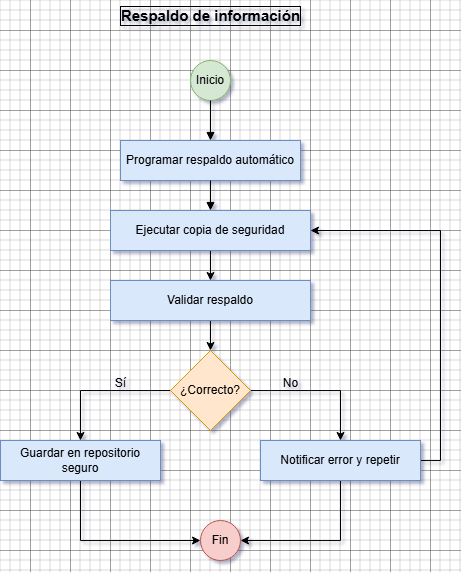

The diagram above was exported from draw.io. Its source (the exported page's mxGraphModel, read from the mxfile embedded in the PNG):
<mxGraphModel dx="1366" dy="735" grid="1" gridSize="10" guides="1" tooltips="1" connect="1" arrows="1" fold="1" page="1" pageScale="1" pageWidth="850" pageHeight="1100" math="0" shadow="0">
  <root>
    <mxCell id="0" />
    <mxCell id="1" parent="0" />
    <mxCell id="dd4xblxc-W2bF7o2j0z6-1" value="Inicio" style="ellipse;whiteSpace=wrap;html=1;fillColor=#d5e8d4;strokeColor=#82b366;" vertex="1" parent="1">
      <mxGeometry x="440" y="150" width="40" height="40" as="geometry" />
    </mxCell>
    <mxCell id="dd4xblxc-W2bF7o2j0z6-2" value="Programar respaldo automático" style="rounded=0;whiteSpace=wrap;html=1;fillColor=#dae8fc;strokeColor=#6c8ebf;" vertex="1" parent="1">
      <mxGeometry x="370" y="230" width="180" height="40" as="geometry" />
    </mxCell>
    <mxCell id="dd4xblxc-W2bF7o2j0z6-3" style="edgeStyle=orthogonalEdgeStyle;rounded=0;orthogonalLoop=1;jettySize=auto;html=1;entryX=0.5;entryY=0;entryDx=0;entryDy=0;" edge="1" parent="1" source="dd4xblxc-W2bF7o2j0z6-4" target="dd4xblxc-W2bF7o2j0z6-19">
      <mxGeometry relative="1" as="geometry" />
    </mxCell>
    <mxCell id="dd4xblxc-W2bF7o2j0z6-4" value="Ejecutar copia de seguridad" style="rounded=0;whiteSpace=wrap;html=1;fillColor=#dae8fc;strokeColor=#6c8ebf;" vertex="1" parent="1">
      <mxGeometry x="360" y="300" width="200" height="40" as="geometry" />
    </mxCell>
    <mxCell id="dd4xblxc-W2bF7o2j0z6-5" value="Fin" style="ellipse;whiteSpace=wrap;html=1;fillColor=#f8cecc;strokeColor=#b85450;" vertex="1" parent="1">
      <mxGeometry x="450" y="610" width="40" height="40" as="geometry" />
    </mxCell>
    <mxCell id="dd4xblxc-W2bF7o2j0z6-6" style="edgeStyle=orthogonalEdgeStyle;rounded=0;orthogonalLoop=1;jettySize=auto;html=1;endArrow=block;" edge="1" parent="1" source="dd4xblxc-W2bF7o2j0z6-1" target="dd4xblxc-W2bF7o2j0z6-2">
      <mxGeometry relative="1" as="geometry" />
    </mxCell>
    <mxCell id="dd4xblxc-W2bF7o2j0z6-7" style="edgeStyle=orthogonalEdgeStyle;rounded=0;orthogonalLoop=1;jettySize=auto;html=1;endArrow=block;" edge="1" parent="1" source="dd4xblxc-W2bF7o2j0z6-2" target="dd4xblxc-W2bF7o2j0z6-4">
      <mxGeometry relative="1" as="geometry" />
    </mxCell>
    <mxCell id="dd4xblxc-W2bF7o2j0z6-8" style="edgeStyle=orthogonalEdgeStyle;rounded=0;orthogonalLoop=1;jettySize=auto;html=1;entryX=0.5;entryY=0;entryDx=0;entryDy=0;" edge="1" parent="1" source="dd4xblxc-W2bF7o2j0z6-10" target="dd4xblxc-W2bF7o2j0z6-12">
      <mxGeometry relative="1" as="geometry" />
    </mxCell>
    <mxCell id="dd4xblxc-W2bF7o2j0z6-9" style="edgeStyle=orthogonalEdgeStyle;rounded=0;orthogonalLoop=1;jettySize=auto;html=1;entryX=0.5;entryY=0;entryDx=0;entryDy=0;" edge="1" parent="1" source="dd4xblxc-W2bF7o2j0z6-10" target="dd4xblxc-W2bF7o2j0z6-15">
      <mxGeometry relative="1" as="geometry" />
    </mxCell>
    <mxCell id="dd4xblxc-W2bF7o2j0z6-10" value="¿Correcto?" style="rhombus;whiteSpace=wrap;html=1;fillColor=#ffe6cc;strokeColor=#d79b00;" vertex="1" parent="1">
      <mxGeometry x="420" y="440" width="80" height="80" as="geometry" />
    </mxCell>
    <mxCell id="dd4xblxc-W2bF7o2j0z6-11" style="edgeStyle=orthogonalEdgeStyle;rounded=0;orthogonalLoop=1;jettySize=auto;html=1;entryX=0;entryY=0.5;entryDx=0;entryDy=0;" edge="1" parent="1" source="dd4xblxc-W2bF7o2j0z6-12" target="dd4xblxc-W2bF7o2j0z6-5">
      <mxGeometry relative="1" as="geometry">
        <mxPoint x="390" y="620" as="targetPoint" />
        <Array as="points">
          <mxPoint x="330" y="630" />
        </Array>
      </mxGeometry>
    </mxCell>
    <mxCell id="dd4xblxc-W2bF7o2j0z6-12" value="Guardar en repositorio seguro" style="rounded=0;whiteSpace=wrap;html=1;fillColor=#dae8fc;strokeColor=#6c8ebf;" vertex="1" parent="1">
      <mxGeometry x="250" y="530" width="160" height="40" as="geometry" />
    </mxCell>
    <mxCell id="dd4xblxc-W2bF7o2j0z6-13" style="edgeStyle=orthogonalEdgeStyle;rounded=0;orthogonalLoop=1;jettySize=auto;html=1;entryX=1;entryY=0.5;entryDx=0;entryDy=0;" edge="1" parent="1" source="dd4xblxc-W2bF7o2j0z6-15" target="dd4xblxc-W2bF7o2j0z6-5">
      <mxGeometry relative="1" as="geometry">
        <Array as="points">
          <mxPoint x="590" y="630" />
        </Array>
      </mxGeometry>
    </mxCell>
    <mxCell id="dd4xblxc-W2bF7o2j0z6-14" style="edgeStyle=orthogonalEdgeStyle;rounded=0;orthogonalLoop=1;jettySize=auto;html=1;entryX=1;entryY=0.5;entryDx=0;entryDy=0;" edge="1" parent="1" source="dd4xblxc-W2bF7o2j0z6-15" target="dd4xblxc-W2bF7o2j0z6-4">
      <mxGeometry relative="1" as="geometry">
        <Array as="points">
          <mxPoint x="690" y="550" />
          <mxPoint x="690" y="320" />
        </Array>
      </mxGeometry>
    </mxCell>
    <mxCell id="dd4xblxc-W2bF7o2j0z6-15" value="Notificar error y repetir" style="rounded=0;whiteSpace=wrap;html=1;fillColor=#dae8fc;strokeColor=#6c8ebf;" vertex="1" parent="1">
      <mxGeometry x="510" y="530" width="160" height="40" as="geometry" />
    </mxCell>
    <mxCell id="dd4xblxc-W2bF7o2j0z6-16" value="Sí" style="text;html=1;align=center;verticalAlign=middle;resizable=0;points=[];autosize=1;strokeColor=none;fillColor=none;" vertex="1" parent="1">
      <mxGeometry x="355" y="458" width="30" height="30" as="geometry" />
    </mxCell>
    <mxCell id="dd4xblxc-W2bF7o2j0z6-17" value="No" style="text;html=1;align=center;verticalAlign=middle;resizable=0;points=[];autosize=1;strokeColor=none;fillColor=none;" vertex="1" parent="1">
      <mxGeometry x="520" y="458" width="40" height="30" as="geometry" />
    </mxCell>
    <mxCell id="dd4xblxc-W2bF7o2j0z6-18" style="edgeStyle=orthogonalEdgeStyle;rounded=0;orthogonalLoop=1;jettySize=auto;html=1;entryX=0.5;entryY=0;entryDx=0;entryDy=0;" edge="1" parent="1" source="dd4xblxc-W2bF7o2j0z6-19" target="dd4xblxc-W2bF7o2j0z6-10">
      <mxGeometry relative="1" as="geometry" />
    </mxCell>
    <mxCell id="dd4xblxc-W2bF7o2j0z6-19" value="Validar respaldo" style="rounded=0;whiteSpace=wrap;html=1;fillColor=#dae8fc;strokeColor=#6c8ebf;" vertex="1" parent="1">
      <mxGeometry x="360" y="370" width="200" height="40" as="geometry" />
    </mxCell>
    <mxCell id="dd4xblxc-W2bF7o2j0z6-61" value="Respaldo de información" style="text;html=1;align=center;verticalAlign=middle;resizable=0;points=[];autosize=1;strokeColor=none;fillColor=none;fontStyle=1;labelBackgroundColor=none;labelBorderColor=default;fontSize=15;" vertex="1" parent="1">
      <mxGeometry x="365" y="90" width="190" height="30" as="geometry" />
    </mxCell>
  </root>
</mxGraphModel>